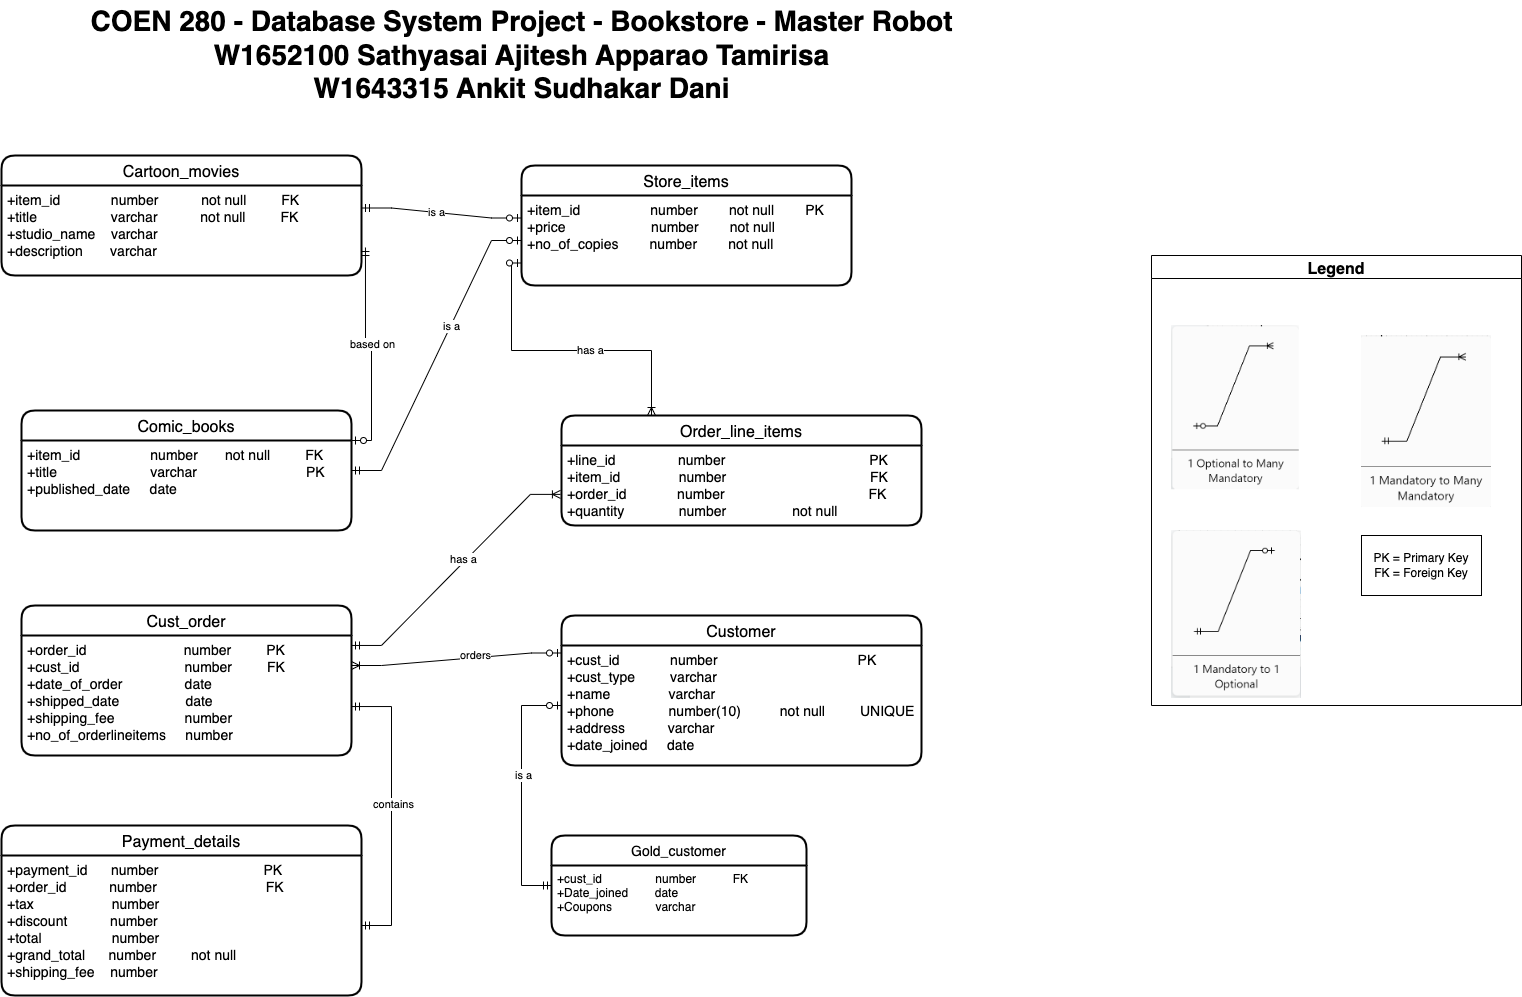

The diagram above was exported from draw.io. Its source (the exported page's mxGraphModel, read from the mxfile embedded in the PNG):
<mxGraphModel dx="1186" dy="686" grid="1" gridSize="10" guides="1" tooltips="1" connect="1" arrows="1" fold="1" page="1" pageScale="1" pageWidth="850" pageHeight="1100" math="0" shadow="0" extFonts="Permanent Marker^https://fonts.googleapis.com/css?family=Permanent+Marker">
  <root>
    <mxCell id="0" />
    <mxCell id="1" parent="0" />
    <mxCell id="6Sd6s9MuerOOE-c4hLeR-27" value="Store_items" style="swimlane;childLayout=stackLayout;horizontal=1;startSize=30;horizontalStack=0;rounded=1;fontSize=16;fontStyle=0;strokeWidth=2;resizeParent=0;resizeLast=1;shadow=0;dashed=0;align=center;" parent="1" vertex="1">
      <mxGeometry x="610" y="180" width="330" height="120" as="geometry" />
    </mxCell>
    <mxCell id="6Sd6s9MuerOOE-c4hLeR-28" value="+item_id                  number        not null        PK&#10;+price                      number        not null&#10;+no_of_copies        number        not null" style="align=left;strokeColor=none;fillColor=none;spacingLeft=4;fontSize=14;verticalAlign=top;resizable=0;rotatable=0;part=1;" parent="6Sd6s9MuerOOE-c4hLeR-27" vertex="1">
      <mxGeometry y="30" width="330" height="90" as="geometry" />
    </mxCell>
    <mxCell id="6Sd6s9MuerOOE-c4hLeR-34" value="Comic_books" style="swimlane;childLayout=stackLayout;horizontal=1;startSize=30;horizontalStack=0;rounded=1;fontSize=16;fontStyle=0;strokeWidth=2;resizeParent=0;resizeLast=1;shadow=0;dashed=0;align=center;" parent="1" vertex="1">
      <mxGeometry x="110" y="425" width="330" height="120" as="geometry" />
    </mxCell>
    <mxCell id="6Sd6s9MuerOOE-c4hLeR-35" value="+item_id                  number       not null         FK&#10;+title                        varchar                            PK&#10;+published_date     date" style="align=left;strokeColor=none;fillColor=none;spacingLeft=4;fontSize=14;verticalAlign=top;resizable=0;rotatable=0;part=1;" parent="6Sd6s9MuerOOE-c4hLeR-34" vertex="1">
      <mxGeometry y="30" width="330" height="90" as="geometry" />
    </mxCell>
    <mxCell id="6Sd6s9MuerOOE-c4hLeR-37" value="Cartoon_movies" style="swimlane;childLayout=stackLayout;horizontal=1;startSize=30;horizontalStack=0;rounded=1;fontSize=16;fontStyle=0;strokeWidth=2;resizeParent=0;resizeLast=1;shadow=0;dashed=0;align=center;" parent="1" vertex="1">
      <mxGeometry x="90" y="170" width="360" height="120" as="geometry" />
    </mxCell>
    <mxCell id="6Sd6s9MuerOOE-c4hLeR-38" value="+item_id             number           not null         FK&#10;+title                   varchar           not null         FK&#10;+studio_name    varchar&#10;+description       varchar" style="align=left;strokeColor=none;fillColor=none;spacingLeft=4;fontSize=14;verticalAlign=top;resizable=0;rotatable=0;part=1;" parent="6Sd6s9MuerOOE-c4hLeR-37" vertex="1">
      <mxGeometry y="30" width="360" height="90" as="geometry" />
    </mxCell>
    <mxCell id="6Sd6s9MuerOOE-c4hLeR-39" value="Order_line_items" style="swimlane;childLayout=stackLayout;horizontal=1;startSize=30;horizontalStack=0;rounded=1;fontSize=16;fontStyle=0;strokeWidth=2;resizeParent=0;resizeLast=1;shadow=0;dashed=0;align=center;" parent="1" vertex="1">
      <mxGeometry x="650" y="430" width="360" height="110" as="geometry" />
    </mxCell>
    <mxCell id="6Sd6s9MuerOOE-c4hLeR-40" value="+line_id                number                                     PK&#10;+item_id               number                                     FK&#10;+order_id             number                                     FK&#10;+quantity              number                 not null" style="align=left;strokeColor=none;fillColor=none;spacingLeft=4;fontSize=14;verticalAlign=top;resizable=0;rotatable=0;part=1;" parent="6Sd6s9MuerOOE-c4hLeR-39" vertex="1">
      <mxGeometry y="30" width="360" height="80" as="geometry" />
    </mxCell>
    <mxCell id="6Sd6s9MuerOOE-c4hLeR-41" value="Cust_order" style="swimlane;childLayout=stackLayout;horizontal=1;startSize=30;horizontalStack=0;rounded=1;fontSize=16;fontStyle=0;strokeWidth=2;resizeParent=0;resizeLast=1;shadow=0;dashed=0;align=center;" parent="1" vertex="1">
      <mxGeometry x="110" y="620" width="330" height="150" as="geometry" />
    </mxCell>
    <mxCell id="6Sd6s9MuerOOE-c4hLeR-42" value="+order_id                          number         PK&#10;+cust_id                            number         FK&#10;+date_of_order                date&#10;+shipped_date                  date&#10;+shipping_fee                  number&#10;+no_of_orderlineitems     number         " style="align=left;strokeColor=none;fillColor=none;spacingLeft=4;fontSize=14;verticalAlign=top;resizable=0;rotatable=0;part=1;" parent="6Sd6s9MuerOOE-c4hLeR-41" vertex="1">
      <mxGeometry y="30" width="330" height="120" as="geometry" />
    </mxCell>
    <mxCell id="6Sd6s9MuerOOE-c4hLeR-43" value="Customer" style="swimlane;childLayout=stackLayout;horizontal=1;startSize=30;horizontalStack=0;rounded=1;fontSize=16;fontStyle=0;strokeWidth=2;resizeParent=0;resizeLast=1;shadow=0;dashed=0;align=center;" parent="1" vertex="1">
      <mxGeometry x="650" y="630" width="360" height="150" as="geometry" />
    </mxCell>
    <mxCell id="6Sd6s9MuerOOE-c4hLeR-44" value="+cust_id             number                                    PK&#10;+cust_type         varchar&#10;+name               varchar&#10;+phone              number(10)          not null         UNIQUE&#10;+address           varchar&#10;+date_joined     date" style="align=left;strokeColor=none;fillColor=none;spacingLeft=4;fontSize=14;verticalAlign=top;resizable=0;rotatable=0;part=1;" parent="6Sd6s9MuerOOE-c4hLeR-43" vertex="1">
      <mxGeometry y="30" width="360" height="120" as="geometry" />
    </mxCell>
    <mxCell id="zjxZO2peGca8De9Xl33h-1" value="" style="edgeStyle=entityRelationEdgeStyle;fontSize=12;html=1;endArrow=ERoneToMany;startArrow=ERmandOne;rounded=0;entryX=-0.003;entryY=0.611;entryDx=0;entryDy=0;exitX=1;exitY=0.083;exitDx=0;exitDy=0;exitPerimeter=0;entryPerimeter=0;" parent="1" source="6Sd6s9MuerOOE-c4hLeR-42" target="6Sd6s9MuerOOE-c4hLeR-40" edge="1">
      <mxGeometry width="100" height="100" relative="1" as="geometry">
        <mxPoint x="440" y="934" as="sourcePoint" />
        <mxPoint x="540" y="834" as="targetPoint" />
      </mxGeometry>
    </mxCell>
    <mxCell id="6PgBDSqIeF6kEW6LWHD1-6" value="has a" style="edgeLabel;html=1;align=center;verticalAlign=middle;resizable=0;points=[];" parent="zjxZO2peGca8De9Xl33h-1" vertex="1" connectable="0">
      <mxGeometry x="0.0935" y="3" relative="1" as="geometry">
        <mxPoint as="offset" />
      </mxGeometry>
    </mxCell>
    <mxCell id="zjxZO2peGca8De9Xl33h-13" value="" style="fontSize=12;html=1;endArrow=ERoneToMany;startArrow=ERzeroToOne;rounded=0;exitX=0;exitY=0.75;exitDx=0;exitDy=0;edgeStyle=orthogonalEdgeStyle;entryX=0.25;entryY=0;entryDx=0;entryDy=0;" parent="1" source="6Sd6s9MuerOOE-c4hLeR-28" target="6Sd6s9MuerOOE-c4hLeR-39" edge="1">
      <mxGeometry width="100" height="100" relative="1" as="geometry">
        <mxPoint x="500" y="220" as="sourcePoint" />
        <mxPoint x="610" y="480" as="targetPoint" />
      </mxGeometry>
    </mxCell>
    <mxCell id="6PgBDSqIeF6kEW6LWHD1-7" value="has a" style="edgeLabel;html=1;align=center;verticalAlign=middle;resizable=0;points=[];" parent="zjxZO2peGca8De9Xl33h-13" vertex="1" connectable="0">
      <mxGeometry x="0.162" y="1" relative="1" as="geometry">
        <mxPoint as="offset" />
      </mxGeometry>
    </mxCell>
    <mxCell id="zjxZO2peGca8De9Xl33h-15" value="" style="edgeStyle=entityRelationEdgeStyle;fontSize=12;html=1;endArrow=ERoneToMany;startArrow=ERzeroToOne;rounded=0;entryX=1;entryY=0.25;entryDx=0;entryDy=0;exitX=0;exitY=0.25;exitDx=0;exitDy=0;" parent="1" source="6Sd6s9MuerOOE-c4hLeR-43" target="6Sd6s9MuerOOE-c4hLeR-42" edge="1">
      <mxGeometry width="100" height="100" relative="1" as="geometry">
        <mxPoint x="530" y="770" as="sourcePoint" />
        <mxPoint x="630" y="670" as="targetPoint" />
      </mxGeometry>
    </mxCell>
    <mxCell id="6PgBDSqIeF6kEW6LWHD1-3" value="orders" style="edgeLabel;html=1;align=center;verticalAlign=middle;resizable=0;points=[];" parent="zjxZO2peGca8De9Xl33h-15" vertex="1" connectable="0">
      <mxGeometry x="-0.1836" y="-3" relative="1" as="geometry">
        <mxPoint as="offset" />
      </mxGeometry>
    </mxCell>
    <mxCell id="zjxZO2peGca8De9Xl33h-17" value="" style="edgeStyle=entityRelationEdgeStyle;fontSize=12;html=1;endArrow=ERzeroToOne;startArrow=ERmandOne;rounded=0;entryX=0;entryY=0.25;entryDx=0;entryDy=0;exitX=1;exitY=0.25;exitDx=0;exitDy=0;" parent="1" source="6Sd6s9MuerOOE-c4hLeR-38" target="6Sd6s9MuerOOE-c4hLeR-28" edge="1">
      <mxGeometry width="100" height="100" relative="1" as="geometry">
        <mxPoint x="590" y="460" as="sourcePoint" />
        <mxPoint x="690" y="360" as="targetPoint" />
      </mxGeometry>
    </mxCell>
    <mxCell id="6PgBDSqIeF6kEW6LWHD1-9" value="is a" style="edgeLabel;html=1;align=center;verticalAlign=middle;resizable=0;points=[];" parent="zjxZO2peGca8De9Xl33h-17" vertex="1" connectable="0">
      <mxGeometry x="-0.0649" relative="1" as="geometry">
        <mxPoint as="offset" />
      </mxGeometry>
    </mxCell>
    <mxCell id="zjxZO2peGca8De9Xl33h-19" value="" style="edgeStyle=entityRelationEdgeStyle;fontSize=12;html=1;endArrow=ERzeroToOne;startArrow=ERmandOne;rounded=0;entryX=0;entryY=0.5;entryDx=0;entryDy=0;" parent="1" source="6Sd6s9MuerOOE-c4hLeR-34" target="6Sd6s9MuerOOE-c4hLeR-28" edge="1">
      <mxGeometry width="100" height="100" relative="1" as="geometry">
        <mxPoint x="589.6400000000003" y="379" as="sourcePoint" />
        <mxPoint x="400" y="370" as="targetPoint" />
      </mxGeometry>
    </mxCell>
    <mxCell id="6PgBDSqIeF6kEW6LWHD1-8" value="is a" style="edgeLabel;html=1;align=center;verticalAlign=middle;resizable=0;points=[];" parent="zjxZO2peGca8De9Xl33h-19" vertex="1" connectable="0">
      <mxGeometry x="0.2039" relative="1" as="geometry">
        <mxPoint as="offset" />
      </mxGeometry>
    </mxCell>
    <mxCell id="zjxZO2peGca8De9Xl33h-28" value="Legend" style="swimlane;fontSize=16;" parent="1" vertex="1">
      <mxGeometry x="1240" y="270" width="370" height="450" as="geometry" />
    </mxCell>
    <mxCell id="zjxZO2peGca8De9Xl33h-20" value="" style="shape=image;verticalLabelPosition=bottom;labelBackgroundColor=default;verticalAlign=top;aspect=fixed;imageAspect=0;image=data:image/png,(base64 omitted: 15048 chars);" parent="zjxZO2peGca8De9Xl33h-28" vertex="1">
      <mxGeometry x="20" y="70" width="127.78" height="164.24" as="geometry" />
    </mxCell>
    <mxCell id="zjxZO2peGca8De9Xl33h-18" value="" style="shape=image;verticalLabelPosition=bottom;labelBackgroundColor=default;verticalAlign=top;aspect=fixed;imageAspect=0;image=data:image/png,(base64 omitted: 14044 chars);" parent="zjxZO2peGca8De9Xl33h-28" vertex="1">
      <mxGeometry x="20" y="275" width="130" height="167.95" as="geometry" />
    </mxCell>
    <mxCell id="zjxZO2peGca8De9Xl33h-21" value="" style="shape=image;verticalLabelPosition=bottom;labelBackgroundColor=default;verticalAlign=top;aspect=fixed;imageAspect=0;image=data:image/png,(base64 omitted: 14312 chars);" parent="zjxZO2peGca8De9Xl33h-28" vertex="1">
      <mxGeometry x="210" y="80" width="130" height="172.07" as="geometry" />
    </mxCell>
    <mxCell id="QzvymeLYnaofqZimAGGy-1" value="PK = Primary Key&lt;br&gt;FK = Foreign Key" style="whiteSpace=wrap;html=1;" parent="zjxZO2peGca8De9Xl33h-28" vertex="1">
      <mxGeometry x="210" y="280" width="120" height="60" as="geometry" />
    </mxCell>
    <mxCell id="zjxZO2peGca8De9Xl33h-29" value="&lt;b&gt;&lt;font style=&quot;font-size: 28px;&quot;&gt;COEN 280 - Database System Project - Bookstore - Master Robot&lt;br&gt;W1652100 Sathyasai Ajitesh Apparao Tamirisa&lt;br&gt;W1643315 Ankit Sudhakar Dani&lt;br&gt;&lt;/font&gt;&lt;/b&gt;" style="text;html=1;align=center;verticalAlign=middle;resizable=0;points=[];autosize=1;strokeColor=none;fillColor=none;fontSize=16;" parent="1" vertex="1">
      <mxGeometry x="165" y="15" width="890" height="110" as="geometry" />
    </mxCell>
    <mxCell id="v4qdt9FGQdldBAAndJFB-1" value="Gold_customer" style="swimlane;childLayout=stackLayout;horizontal=1;startSize=30;horizontalStack=0;rounded=1;fontSize=14;fontStyle=0;strokeWidth=2;resizeParent=0;resizeLast=1;shadow=0;dashed=0;align=center;" parent="1" vertex="1">
      <mxGeometry x="640" y="850" width="255" height="100" as="geometry" />
    </mxCell>
    <mxCell id="v4qdt9FGQdldBAAndJFB-2" value="+cust_id                number           FK&#10;+Date_joined        date        &#10;+Coupons             varchar" style="align=left;strokeColor=none;fillColor=none;spacingLeft=4;fontSize=12;verticalAlign=top;resizable=0;rotatable=0;part=1;" parent="v4qdt9FGQdldBAAndJFB-1" vertex="1">
      <mxGeometry y="30" width="255" height="70" as="geometry" />
    </mxCell>
    <mxCell id="QzvymeLYnaofqZimAGGy-3" value="" style="edgeStyle=orthogonalEdgeStyle;fontSize=12;html=1;endArrow=ERzeroToOne;startArrow=ERmandOne;rounded=0;entryX=0;entryY=0.5;entryDx=0;entryDy=0;exitX=0;exitY=0.5;exitDx=0;exitDy=0;" parent="1" source="v4qdt9FGQdldBAAndJFB-1" target="6Sd6s9MuerOOE-c4hLeR-44" edge="1">
      <mxGeometry width="100" height="100" relative="1" as="geometry">
        <mxPoint x="580" y="910" as="sourcePoint" />
        <mxPoint x="870" y="890" as="targetPoint" />
        <Array as="points">
          <mxPoint x="610" y="900" />
          <mxPoint x="610" y="720" />
        </Array>
      </mxGeometry>
    </mxCell>
    <mxCell id="6PgBDSqIeF6kEW6LWHD1-2" value="is a" style="edgeLabel;html=1;align=center;verticalAlign=middle;resizable=0;points=[];" parent="QzvymeLYnaofqZimAGGy-3" vertex="1" connectable="0">
      <mxGeometry x="0.128" y="-1" relative="1" as="geometry">
        <mxPoint as="offset" />
      </mxGeometry>
    </mxCell>
    <mxCell id="z6D400JuJnWgdCE0ehWA-1" value="Payment_details" style="swimlane;childLayout=stackLayout;horizontal=1;startSize=30;horizontalStack=0;rounded=1;fontSize=16;fontStyle=0;strokeWidth=2;resizeParent=0;resizeLast=1;shadow=0;dashed=0;align=center;" parent="1" vertex="1">
      <mxGeometry x="90" y="840" width="360" height="170" as="geometry" />
    </mxCell>
    <mxCell id="z6D400JuJnWgdCE0ehWA-2" value="+payment_id      number                           PK&#10;+order_id           number                            FK&#10;+tax                    number&#10;+discount           number&#10;+total                  number&#10;+grand_total      number         not null        &#10;+shipping_fee    number" style="align=left;strokeColor=none;fillColor=none;spacingLeft=4;fontSize=14;verticalAlign=top;resizable=0;rotatable=0;part=1;" parent="z6D400JuJnWgdCE0ehWA-1" vertex="1">
      <mxGeometry y="30" width="360" height="140" as="geometry" />
    </mxCell>
    <mxCell id="bHaMNBsEmExY9vkfOAuU-2" value="" style="edgeStyle=entityRelationEdgeStyle;fontSize=12;html=1;endArrow=ERmandOne;startArrow=ERmandOne;rounded=0;entryX=1;entryY=0.592;entryDx=0;entryDy=0;entryPerimeter=0;endFill=0;" parent="1" source="z6D400JuJnWgdCE0ehWA-2" target="6Sd6s9MuerOOE-c4hLeR-42" edge="1">
      <mxGeometry width="100" height="100" relative="1" as="geometry">
        <mxPoint x="530" y="947.5" as="sourcePoint" />
        <mxPoint x="530" y="750" as="targetPoint" />
      </mxGeometry>
    </mxCell>
    <mxCell id="6PgBDSqIeF6kEW6LWHD1-1" value="contains" style="edgeLabel;html=1;align=center;verticalAlign=middle;resizable=0;points=[];" parent="bHaMNBsEmExY9vkfOAuU-2" vertex="1" connectable="0">
      <mxGeometry x="0.0539" y="-1" relative="1" as="geometry">
        <mxPoint as="offset" />
      </mxGeometry>
    </mxCell>
    <mxCell id="6r5UhD6S0fBAXoB2UwP0-1" value="" style="fontSize=12;html=1;endArrow=ERzeroToOne;startArrow=ERmandOne;rounded=0;entryX=1;entryY=0.25;entryDx=0;entryDy=0;exitX=1.011;exitY=0.689;exitDx=0;exitDy=0;exitPerimeter=0;edgeStyle=orthogonalEdgeStyle;" parent="1" source="6Sd6s9MuerOOE-c4hLeR-38" target="6Sd6s9MuerOOE-c4hLeR-34" edge="1">
      <mxGeometry width="100" height="100" relative="1" as="geometry">
        <mxPoint x="370" y="340" as="sourcePoint" />
        <mxPoint x="100" y="480" as="targetPoint" />
      </mxGeometry>
    </mxCell>
    <mxCell id="6r5UhD6S0fBAXoB2UwP0-2" value="based on" style="edgeLabel;html=1;align=center;verticalAlign=middle;resizable=0;points=[];" parent="6r5UhD6S0fBAXoB2UwP0-1" vertex="1" connectable="0">
      <mxGeometry x="-0.0649" relative="1" as="geometry">
        <mxPoint as="offset" />
      </mxGeometry>
    </mxCell>
  </root>
</mxGraphModel>